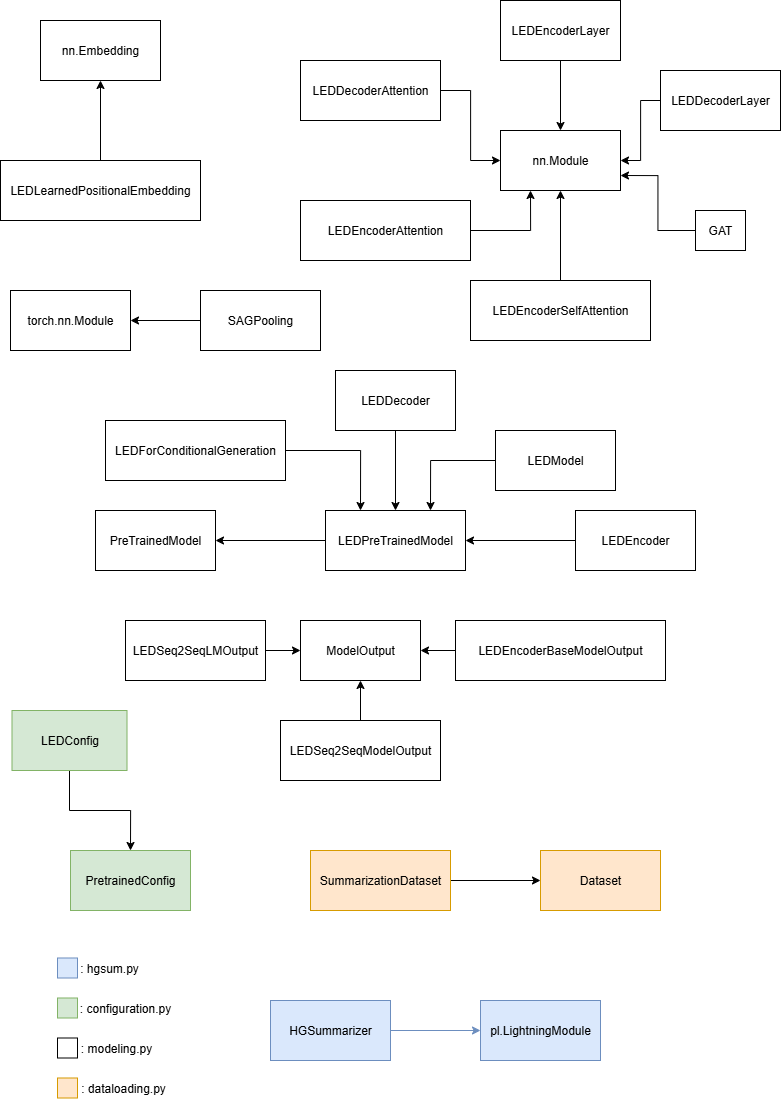

The diagram above was exported from draw.io. Its source (the exported page's mxGraphModel, read from the mxfile embedded in the PNG):
<mxGraphModel dx="1647" dy="944" grid="1" gridSize="10" guides="1" tooltips="1" connect="1" arrows="1" fold="1" page="1" pageScale="1" pageWidth="827" pageHeight="1169" math="0" shadow="0">
  <root>
    <mxCell id="0" />
    <mxCell id="1" parent="0" />
    <mxCell id="dVTPnB5QF4fezkEu3iYP-1" value="nn.Embedding" style="rounded=0;whiteSpace=wrap;html=1;" parent="1" vertex="1">
      <mxGeometry x="70" y="40" width="120" height="60" as="geometry" />
    </mxCell>
    <mxCell id="dVTPnB5QF4fezkEu3iYP-3" style="edgeStyle=orthogonalEdgeStyle;rounded=0;orthogonalLoop=1;jettySize=auto;html=1;entryX=0.5;entryY=1;entryDx=0;entryDy=0;" parent="1" source="dVTPnB5QF4fezkEu3iYP-2" target="dVTPnB5QF4fezkEu3iYP-1" edge="1">
      <mxGeometry relative="1" as="geometry" />
    </mxCell>
    <mxCell id="dVTPnB5QF4fezkEu3iYP-2" value="LEDLearnedPositionalEmbedding" style="rounded=0;whiteSpace=wrap;html=1;" parent="1" vertex="1">
      <mxGeometry x="30" y="180" width="200" height="60" as="geometry" />
    </mxCell>
    <mxCell id="dVTPnB5QF4fezkEu3iYP-4" value="nn.Module" style="rounded=0;whiteSpace=wrap;html=1;" parent="1" vertex="1">
      <mxGeometry x="530" y="150" width="120" height="60" as="geometry" />
    </mxCell>
    <mxCell id="dVTPnB5QF4fezkEu3iYP-6" style="edgeStyle=orthogonalEdgeStyle;rounded=0;orthogonalLoop=1;jettySize=auto;html=1;entryX=0.5;entryY=1;entryDx=0;entryDy=0;" parent="1" source="dVTPnB5QF4fezkEu3iYP-5" target="dVTPnB5QF4fezkEu3iYP-4" edge="1">
      <mxGeometry relative="1" as="geometry" />
    </mxCell>
    <mxCell id="dVTPnB5QF4fezkEu3iYP-5" value="LEDEncoderSelfAttention" style="rounded=0;whiteSpace=wrap;html=1;" parent="1" vertex="1">
      <mxGeometry x="500" y="300" width="180" height="60" as="geometry" />
    </mxCell>
    <mxCell id="dVTPnB5QF4fezkEu3iYP-8" style="edgeStyle=orthogonalEdgeStyle;rounded=0;orthogonalLoop=1;jettySize=auto;html=1;entryX=0.25;entryY=1;entryDx=0;entryDy=0;" parent="1" source="dVTPnB5QF4fezkEu3iYP-7" target="dVTPnB5QF4fezkEu3iYP-4" edge="1">
      <mxGeometry relative="1" as="geometry" />
    </mxCell>
    <mxCell id="dVTPnB5QF4fezkEu3iYP-7" value="LEDEncoderAttention" style="rounded=0;whiteSpace=wrap;html=1;" parent="1" vertex="1">
      <mxGeometry x="330" y="220" width="170" height="60" as="geometry" />
    </mxCell>
    <mxCell id="dVTPnB5QF4fezkEu3iYP-10" style="edgeStyle=orthogonalEdgeStyle;rounded=0;orthogonalLoop=1;jettySize=auto;html=1;entryX=0;entryY=0.5;entryDx=0;entryDy=0;" parent="1" source="dVTPnB5QF4fezkEu3iYP-9" target="dVTPnB5QF4fezkEu3iYP-4" edge="1">
      <mxGeometry relative="1" as="geometry" />
    </mxCell>
    <mxCell id="dVTPnB5QF4fezkEu3iYP-9" value="LEDDecoderAttention" style="rounded=0;whiteSpace=wrap;html=1;" parent="1" vertex="1">
      <mxGeometry x="330" y="80" width="140" height="60" as="geometry" />
    </mxCell>
    <mxCell id="dVTPnB5QF4fezkEu3iYP-12" style="edgeStyle=orthogonalEdgeStyle;rounded=0;orthogonalLoop=1;jettySize=auto;html=1;entryX=0.5;entryY=0;entryDx=0;entryDy=0;" parent="1" source="dVTPnB5QF4fezkEu3iYP-11" target="dVTPnB5QF4fezkEu3iYP-4" edge="1">
      <mxGeometry relative="1" as="geometry" />
    </mxCell>
    <mxCell id="dVTPnB5QF4fezkEu3iYP-11" value="LEDEncoderLayer" style="rounded=0;whiteSpace=wrap;html=1;" parent="1" vertex="1">
      <mxGeometry x="530" y="20" width="120" height="60" as="geometry" />
    </mxCell>
    <mxCell id="dVTPnB5QF4fezkEu3iYP-15" style="edgeStyle=orthogonalEdgeStyle;rounded=0;orthogonalLoop=1;jettySize=auto;html=1;entryX=1;entryY=0.5;entryDx=0;entryDy=0;" parent="1" source="dVTPnB5QF4fezkEu3iYP-13" target="dVTPnB5QF4fezkEu3iYP-4" edge="1">
      <mxGeometry relative="1" as="geometry" />
    </mxCell>
    <mxCell id="dVTPnB5QF4fezkEu3iYP-13" value="LEDDecoderLayer" style="rounded=0;whiteSpace=wrap;html=1;" parent="1" vertex="1">
      <mxGeometry x="690" y="90" width="120" height="60" as="geometry" />
    </mxCell>
    <mxCell id="dVTPnB5QF4fezkEu3iYP-16" value="PreTrainedModel" style="rounded=0;whiteSpace=wrap;html=1;" parent="1" vertex="1">
      <mxGeometry x="125" y="530" width="120" height="60" as="geometry" />
    </mxCell>
    <mxCell id="dVTPnB5QF4fezkEu3iYP-18" style="edgeStyle=orthogonalEdgeStyle;rounded=0;orthogonalLoop=1;jettySize=auto;html=1;entryX=1;entryY=0.5;entryDx=0;entryDy=0;" parent="1" source="dVTPnB5QF4fezkEu3iYP-17" target="dVTPnB5QF4fezkEu3iYP-16" edge="1">
      <mxGeometry relative="1" as="geometry" />
    </mxCell>
    <mxCell id="dVTPnB5QF4fezkEu3iYP-17" value="LEDPreTrainedModel" style="rounded=0;whiteSpace=wrap;html=1;" parent="1" vertex="1">
      <mxGeometry x="355" y="530" width="140" height="60" as="geometry" />
    </mxCell>
    <mxCell id="dVTPnB5QF4fezkEu3iYP-19" value="ModelOutput" style="rounded=0;whiteSpace=wrap;html=1;" parent="1" vertex="1">
      <mxGeometry x="330" y="640" width="120" height="60" as="geometry" />
    </mxCell>
    <mxCell id="dVTPnB5QF4fezkEu3iYP-21" style="edgeStyle=orthogonalEdgeStyle;rounded=0;orthogonalLoop=1;jettySize=auto;html=1;entryX=1;entryY=0.5;entryDx=0;entryDy=0;" parent="1" source="dVTPnB5QF4fezkEu3iYP-20" target="dVTPnB5QF4fezkEu3iYP-19" edge="1">
      <mxGeometry relative="1" as="geometry" />
    </mxCell>
    <mxCell id="dVTPnB5QF4fezkEu3iYP-20" value="LEDEncoderBaseModelOutput" style="rounded=0;whiteSpace=wrap;html=1;" parent="1" vertex="1">
      <mxGeometry x="485" y="640" width="210" height="60" as="geometry" />
    </mxCell>
    <mxCell id="dVTPnB5QF4fezkEu3iYP-23" style="edgeStyle=orthogonalEdgeStyle;rounded=0;orthogonalLoop=1;jettySize=auto;html=1;entryX=0.5;entryY=1;entryDx=0;entryDy=0;" parent="1" source="dVTPnB5QF4fezkEu3iYP-22" target="dVTPnB5QF4fezkEu3iYP-19" edge="1">
      <mxGeometry relative="1" as="geometry" />
    </mxCell>
    <mxCell id="dVTPnB5QF4fezkEu3iYP-22" value="LEDSeq2SeqModelOutput" style="rounded=0;whiteSpace=wrap;html=1;" parent="1" vertex="1">
      <mxGeometry x="310" y="740" width="160" height="60" as="geometry" />
    </mxCell>
    <mxCell id="dVTPnB5QF4fezkEu3iYP-25" style="edgeStyle=orthogonalEdgeStyle;rounded=0;orthogonalLoop=1;jettySize=auto;html=1;entryX=0;entryY=0.5;entryDx=0;entryDy=0;" parent="1" source="dVTPnB5QF4fezkEu3iYP-24" target="dVTPnB5QF4fezkEu3iYP-19" edge="1">
      <mxGeometry relative="1" as="geometry" />
    </mxCell>
    <mxCell id="dVTPnB5QF4fezkEu3iYP-24" value="LEDSeq2SeqLMOutput" style="rounded=0;whiteSpace=wrap;html=1;" parent="1" vertex="1">
      <mxGeometry x="155" y="640" width="140" height="60" as="geometry" />
    </mxCell>
    <mxCell id="dVTPnB5QF4fezkEu3iYP-27" style="edgeStyle=orthogonalEdgeStyle;rounded=0;orthogonalLoop=1;jettySize=auto;html=1;entryX=1;entryY=0.5;entryDx=0;entryDy=0;" parent="1" source="dVTPnB5QF4fezkEu3iYP-26" target="dVTPnB5QF4fezkEu3iYP-17" edge="1">
      <mxGeometry relative="1" as="geometry" />
    </mxCell>
    <mxCell id="dVTPnB5QF4fezkEu3iYP-26" value="LEDEncoder" style="rounded=0;whiteSpace=wrap;html=1;" parent="1" vertex="1">
      <mxGeometry x="605" y="530" width="120" height="60" as="geometry" />
    </mxCell>
    <mxCell id="dVTPnB5QF4fezkEu3iYP-29" style="edgeStyle=orthogonalEdgeStyle;rounded=0;orthogonalLoop=1;jettySize=auto;html=1;entryX=0.5;entryY=0;entryDx=0;entryDy=0;" parent="1" source="dVTPnB5QF4fezkEu3iYP-28" target="dVTPnB5QF4fezkEu3iYP-17" edge="1">
      <mxGeometry relative="1" as="geometry" />
    </mxCell>
    <mxCell id="dVTPnB5QF4fezkEu3iYP-28" value="LEDDecoder" style="rounded=0;whiteSpace=wrap;html=1;" parent="1" vertex="1">
      <mxGeometry x="365" y="390" width="120" height="60" as="geometry" />
    </mxCell>
    <mxCell id="dVTPnB5QF4fezkEu3iYP-30" value="torch.nn.Module" style="rounded=0;whiteSpace=wrap;html=1;" parent="1" vertex="1">
      <mxGeometry x="40" y="310" width="120" height="60" as="geometry" />
    </mxCell>
    <mxCell id="dVTPnB5QF4fezkEu3iYP-32" style="edgeStyle=orthogonalEdgeStyle;rounded=0;orthogonalLoop=1;jettySize=auto;html=1;entryX=1;entryY=0.5;entryDx=0;entryDy=0;" parent="1" source="dVTPnB5QF4fezkEu3iYP-31" target="dVTPnB5QF4fezkEu3iYP-30" edge="1">
      <mxGeometry relative="1" as="geometry" />
    </mxCell>
    <mxCell id="dVTPnB5QF4fezkEu3iYP-31" value="SAGPooling" style="rounded=0;whiteSpace=wrap;html=1;" parent="1" vertex="1">
      <mxGeometry x="230" y="310" width="120" height="60" as="geometry" />
    </mxCell>
    <mxCell id="dVTPnB5QF4fezkEu3iYP-34" style="edgeStyle=orthogonalEdgeStyle;rounded=0;orthogonalLoop=1;jettySize=auto;html=1;entryX=1;entryY=0.75;entryDx=0;entryDy=0;" parent="1" source="dVTPnB5QF4fezkEu3iYP-33" target="dVTPnB5QF4fezkEu3iYP-4" edge="1">
      <mxGeometry relative="1" as="geometry" />
    </mxCell>
    <mxCell id="dVTPnB5QF4fezkEu3iYP-33" value="GAT" style="rounded=0;whiteSpace=wrap;html=1;" parent="1" vertex="1">
      <mxGeometry x="725" y="230" width="50" height="40" as="geometry" />
    </mxCell>
    <mxCell id="dVTPnB5QF4fezkEu3iYP-36" style="edgeStyle=orthogonalEdgeStyle;rounded=0;orthogonalLoop=1;jettySize=auto;html=1;entryX=0.75;entryY=0;entryDx=0;entryDy=0;" parent="1" source="dVTPnB5QF4fezkEu3iYP-35" target="dVTPnB5QF4fezkEu3iYP-17" edge="1">
      <mxGeometry relative="1" as="geometry" />
    </mxCell>
    <mxCell id="dVTPnB5QF4fezkEu3iYP-35" value="LEDModel" style="rounded=0;whiteSpace=wrap;html=1;" parent="1" vertex="1">
      <mxGeometry x="525" y="450" width="120" height="60" as="geometry" />
    </mxCell>
    <mxCell id="dVTPnB5QF4fezkEu3iYP-38" style="edgeStyle=orthogonalEdgeStyle;rounded=0;orthogonalLoop=1;jettySize=auto;html=1;entryX=0.25;entryY=0;entryDx=0;entryDy=0;" parent="1" source="dVTPnB5QF4fezkEu3iYP-37" target="dVTPnB5QF4fezkEu3iYP-17" edge="1">
      <mxGeometry relative="1" as="geometry" />
    </mxCell>
    <mxCell id="dVTPnB5QF4fezkEu3iYP-37" value="LEDForConditionalGeneration" style="rounded=0;whiteSpace=wrap;html=1;" parent="1" vertex="1">
      <mxGeometry x="135" y="440" width="180" height="60" as="geometry" />
    </mxCell>
    <mxCell id="-3PGV1k2cpJbkVr5_wWz-3" style="edgeStyle=orthogonalEdgeStyle;rounded=0;orthogonalLoop=1;jettySize=auto;html=1;entryX=0.5;entryY=0;entryDx=0;entryDy=0;exitX=0.5;exitY=1;exitDx=0;exitDy=0;" edge="1" parent="1" source="-3PGV1k2cpJbkVr5_wWz-1" target="-3PGV1k2cpJbkVr5_wWz-2">
      <mxGeometry relative="1" as="geometry" />
    </mxCell>
    <mxCell id="-3PGV1k2cpJbkVr5_wWz-1" value="LEDConfig" style="rounded=0;whiteSpace=wrap;html=1;fillColor=#d5e8d4;strokeColor=#82b366;" vertex="1" parent="1">
      <mxGeometry x="41.5" y="730" width="115" height="60" as="geometry" />
    </mxCell>
    <mxCell id="-3PGV1k2cpJbkVr5_wWz-2" value="PretrainedConfig" style="rounded=0;whiteSpace=wrap;html=1;fillColor=#d5e8d4;strokeColor=#82b366;" vertex="1" parent="1">
      <mxGeometry x="100" y="870" width="120" height="60" as="geometry" />
    </mxCell>
    <mxCell id="-3PGV1k2cpJbkVr5_wWz-4" value="" style="rounded=0;whiteSpace=wrap;html=1;fillColor=#d5e8d4;strokeColor=#82b366;" vertex="1" parent="1">
      <mxGeometry x="87" y="1017.5" width="20" height="20" as="geometry" />
    </mxCell>
    <mxCell id="-3PGV1k2cpJbkVr5_wWz-5" value=": configuration.py" style="text;html=1;align=center;verticalAlign=middle;whiteSpace=wrap;rounded=0;" vertex="1" parent="1">
      <mxGeometry x="80" y="1020" width="150" height="15" as="geometry" />
    </mxCell>
    <mxCell id="-3PGV1k2cpJbkVr5_wWz-6" value="" style="rounded=0;whiteSpace=wrap;html=1;" vertex="1" parent="1">
      <mxGeometry x="87" y="1057.5" width="20" height="20" as="geometry" />
    </mxCell>
    <mxCell id="-3PGV1k2cpJbkVr5_wWz-7" value=": modeling.py" style="text;html=1;align=center;verticalAlign=middle;whiteSpace=wrap;rounded=0;" vertex="1" parent="1">
      <mxGeometry x="106" y="1052.5" width="80" height="30" as="geometry" />
    </mxCell>
    <mxCell id="-3PGV1k2cpJbkVr5_wWz-10" style="edgeStyle=orthogonalEdgeStyle;rounded=0;orthogonalLoop=1;jettySize=auto;html=1;entryX=0;entryY=0.5;entryDx=0;entryDy=0;" edge="1" parent="1" source="-3PGV1k2cpJbkVr5_wWz-8" target="-3PGV1k2cpJbkVr5_wWz-9">
      <mxGeometry relative="1" as="geometry" />
    </mxCell>
    <mxCell id="-3PGV1k2cpJbkVr5_wWz-8" value="SummarizationDataset" style="rounded=0;whiteSpace=wrap;html=1;fillColor=#ffe6cc;strokeColor=#d79b00;" vertex="1" parent="1">
      <mxGeometry x="340" y="870" width="140" height="60" as="geometry" />
    </mxCell>
    <mxCell id="-3PGV1k2cpJbkVr5_wWz-9" value="Dataset" style="rounded=0;whiteSpace=wrap;html=1;fillColor=#ffe6cc;strokeColor=#d79b00;" vertex="1" parent="1">
      <mxGeometry x="570" y="870" width="120" height="60" as="geometry" />
    </mxCell>
    <mxCell id="-3PGV1k2cpJbkVr5_wWz-11" value="" style="rounded=0;whiteSpace=wrap;html=1;fillColor=#ffe6cc;strokeColor=#d79b00;" vertex="1" parent="1">
      <mxGeometry x="87" y="1097.5" width="20" height="20" as="geometry" />
    </mxCell>
    <mxCell id="-3PGV1k2cpJbkVr5_wWz-12" value=": dataloading.py" style="text;html=1;align=center;verticalAlign=middle;whiteSpace=wrap;rounded=0;" vertex="1" parent="1">
      <mxGeometry x="103" y="1097.5" width="100" height="20" as="geometry" />
    </mxCell>
    <mxCell id="-3PGV1k2cpJbkVr5_wWz-15" style="edgeStyle=orthogonalEdgeStyle;rounded=0;orthogonalLoop=1;jettySize=auto;html=1;entryX=0;entryY=0.5;entryDx=0;entryDy=0;fillColor=#dae8fc;strokeColor=#6c8ebf;" edge="1" parent="1" source="-3PGV1k2cpJbkVr5_wWz-13" target="-3PGV1k2cpJbkVr5_wWz-14">
      <mxGeometry relative="1" as="geometry" />
    </mxCell>
    <mxCell id="-3PGV1k2cpJbkVr5_wWz-13" value="HGSummarizer" style="rounded=0;whiteSpace=wrap;html=1;fillColor=#dae8fc;strokeColor=#6c8ebf;" vertex="1" parent="1">
      <mxGeometry x="300" y="1020" width="120" height="60" as="geometry" />
    </mxCell>
    <mxCell id="-3PGV1k2cpJbkVr5_wWz-14" value="pl.LightningModule" style="rounded=0;whiteSpace=wrap;html=1;fillColor=#dae8fc;strokeColor=#6c8ebf;" vertex="1" parent="1">
      <mxGeometry x="510" y="1020" width="120" height="60" as="geometry" />
    </mxCell>
    <mxCell id="-3PGV1k2cpJbkVr5_wWz-16" value="" style="rounded=0;whiteSpace=wrap;html=1;fillColor=#dae8fc;strokeColor=#6c8ebf;" vertex="1" parent="1">
      <mxGeometry x="87" y="977.5" width="20" height="20" as="geometry" />
    </mxCell>
    <mxCell id="-3PGV1k2cpJbkVr5_wWz-17" value=": hgsum.py" style="text;html=1;align=center;verticalAlign=middle;whiteSpace=wrap;rounded=0;" vertex="1" parent="1">
      <mxGeometry x="99" y="972.5" width="80" height="30" as="geometry" />
    </mxCell>
  </root>
</mxGraphModel>